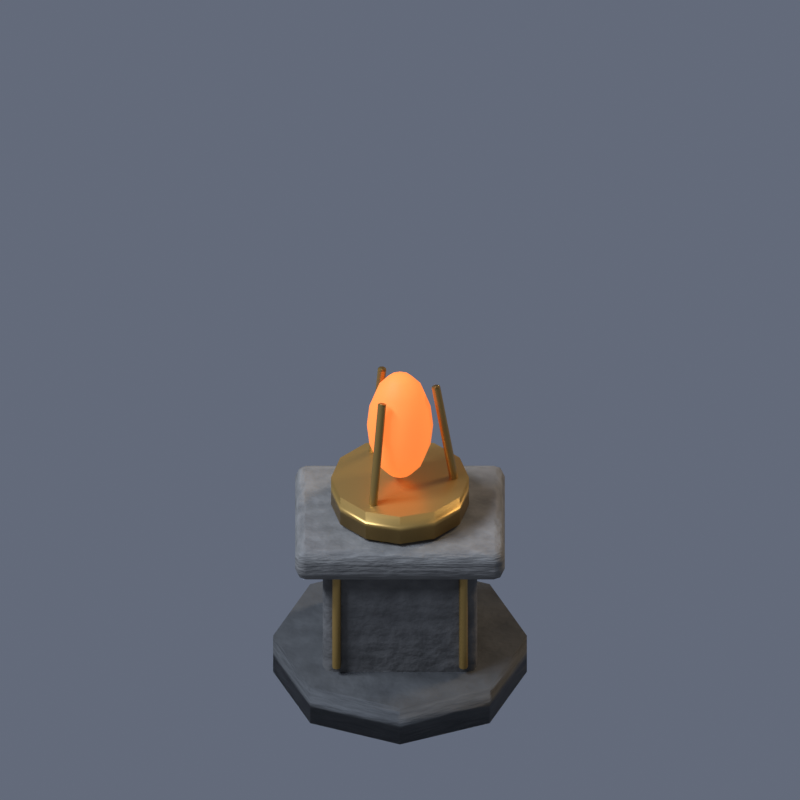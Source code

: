 # Source: shrine_might.blend  (saved by Blender 5.2.44; exported with 4.5.12 LTS)
import bpy
from mathutils import Matrix  # noqa: F401  (used for matrix-valued properties, if any)

bpy.ops.wm.read_factory_settings(use_empty=True)
scene = bpy.context.scene
scene.name = 'Scene'

# ---- collections
col_collection = bpy.data.collections.new('Collection'); scene.collection.children.link(col_collection)

# ---- materials (node trees are filled in below, after node groups)
mat_stone_dark = bpy.data.materials.new('stone_dark')
mat_stone_dark.diffuse_color = (0.095, 0.095, 0.088, 1.0)
mat_stone = bpy.data.materials.new('stone')
mat_stone.diffuse_color = (0.19, 0.18, 0.16, 1.0)
mat_stoneedge = bpy.data.materials.new('stoneedge')
mat_stoneedge.diffuse_color = (0.3, 0.285, 0.25, 1.0)
mat_gold = bpy.data.materials.new('gold')
mat_gold.diffuse_color = (0.47, 0.29, 0.08, 1.0)
mat_ember = bpy.data.materials.new('ember')
mat_ember.diffuse_color = (0.82, 0.2, 0.04, 1.0)

# ---- material node trees
mat_stone_dark.use_nodes = True; mat_stone_dark.node_tree.nodes.clear()
_N = mat_stone_dark.node_tree.nodes; _L = mat_stone_dark.node_tree.links
n0 = _N.new('ShaderNodeBsdfPrincipled'); n0.name = 'Principled BSDF'; n0.location = (-200, 100)
n0.inputs[2].default_value = 0.7
n0.inputs[10].default_value = 0.005
n1 = _N.new('ShaderNodeOutputMaterial'); n1.name = 'Material Output'; n1.location = (200, 100)
n2 = _N.new('ShaderNodeTexNoise'); n2.name = 'Noise Texture'; n2.location = (0, 0)
n2.width = 160
n2.inputs[2].default_value = 8.0
n2.inputs[3].default_value = 3.0
n3 = _N.new('ShaderNodeValToRGB'); n3.name = 'Color Ramp'; n3.location = (0, 0)
while len(n3.color_ramp.elements) > 1: n3.color_ramp.elements.remove(n3.color_ramp.elements[-1])
n3.color_ramp.elements[0].position = 0.15; n3.color_ramp.elements[0].color = (0.03325, 0.03325, 0.0308, 1.0)
_e = n3.color_ramp.elements.new(0.85); _e.color = (0.0855, 0.0855, 0.0792, 1.0)
n4 = _N.new('ShaderNodeBump'); n4.name = 'Bump'; n4.location = (0, 0)
n4.inputs[0].default_value = 0.28
n4.inputs[1].default_value = 0.055
_L.new(n0.outputs[0], n1.inputs[0])
_L.new(n2.outputs[0], n3.inputs[0])
_L.new(n3.outputs[0], n0.inputs[0])
_L.new(n2.outputs[0], n4.inputs[3])
_L.new(n4.outputs[0], n0.inputs[5])
n1.is_active_output = True
mat_stone.use_nodes = True; mat_stone.node_tree.nodes.clear()
_N = mat_stone.node_tree.nodes; _L = mat_stone.node_tree.links
n0 = _N.new('ShaderNodeBsdfPrincipled'); n0.name = 'Principled BSDF'; n0.location = (-200, 100)
n0.inputs[2].default_value = 0.7
n0.inputs[10].default_value = 0.005
n1 = _N.new('ShaderNodeOutputMaterial'); n1.name = 'Material Output'; n1.location = (200, 100)
n2 = _N.new('ShaderNodeTexNoise'); n2.name = 'Noise Texture'; n2.location = (0, 0)
n2.width = 160
n2.inputs[2].default_value = 8.0
n2.inputs[3].default_value = 3.0
n3 = _N.new('ShaderNodeValToRGB'); n3.name = 'Color Ramp'; n3.location = (0, 0)
while len(n3.color_ramp.elements) > 1: n3.color_ramp.elements.remove(n3.color_ramp.elements[-1])
n3.color_ramp.elements[0].position = 0.15; n3.color_ramp.elements[0].color = (0.0665, 0.063, 0.056, 1.0)
_e = n3.color_ramp.elements.new(0.85); _e.color = (0.171, 0.162, 0.144, 1.0)
n4 = _N.new('ShaderNodeBump'); n4.name = 'Bump'; n4.location = (0, 0)
n4.inputs[0].default_value = 0.28
n4.inputs[1].default_value = 0.055
_L.new(n0.outputs[0], n1.inputs[0])
_L.new(n2.outputs[0], n3.inputs[0])
_L.new(n3.outputs[0], n0.inputs[0])
_L.new(n2.outputs[0], n4.inputs[3])
_L.new(n4.outputs[0], n0.inputs[5])
n1.is_active_output = True
mat_stoneedge.use_nodes = True; mat_stoneedge.node_tree.nodes.clear()
_N = mat_stoneedge.node_tree.nodes; _L = mat_stoneedge.node_tree.links
n0 = _N.new('ShaderNodeBsdfPrincipled'); n0.name = 'Principled BSDF'; n0.location = (-200, 100)
n0.inputs[2].default_value = 0.7
n0.inputs[10].default_value = 0.005
n1 = _N.new('ShaderNodeOutputMaterial'); n1.name = 'Material Output'; n1.location = (200, 100)
n2 = _N.new('ShaderNodeTexNoise'); n2.name = 'Noise Texture'; n2.location = (0, 0)
n2.width = 160
n2.inputs[2].default_value = 8.0
n2.inputs[3].default_value = 3.0
n3 = _N.new('ShaderNodeValToRGB'); n3.name = 'Color Ramp'; n3.location = (0, 0)
while len(n3.color_ramp.elements) > 1: n3.color_ramp.elements.remove(n3.color_ramp.elements[-1])
n3.color_ramp.elements[0].position = 0.15; n3.color_ramp.elements[0].color = (0.105, 0.09975, 0.0875, 1.0)
_e = n3.color_ramp.elements.new(0.85); _e.color = (0.27, 0.2565, 0.225, 1.0)
n4 = _N.new('ShaderNodeBump'); n4.name = 'Bump'; n4.location = (0, 0)
n4.inputs[0].default_value = 0.28
n4.inputs[1].default_value = 0.055
_L.new(n0.outputs[0], n1.inputs[0])
_L.new(n2.outputs[0], n3.inputs[0])
_L.new(n3.outputs[0], n0.inputs[0])
_L.new(n2.outputs[0], n4.inputs[3])
_L.new(n4.outputs[0], n0.inputs[5])
n1.is_active_output = True
mat_gold.use_nodes = True; mat_gold.node_tree.nodes.clear()
_N = mat_gold.node_tree.nodes; _L = mat_gold.node_tree.links
n0 = _N.new('ShaderNodeBsdfPrincipled'); n0.name = 'Principled BSDF'; n0.location = (-200, 100)
n0.inputs[0].default_value = (0.47, 0.29, 0.08, 1.0)
n0.inputs[1].default_value = 0.65
n0.inputs[2].default_value = 0.38
n0.inputs[10].default_value = 0.005
n1 = _N.new('ShaderNodeOutputMaterial'); n1.name = 'Material Output'; n1.location = (200, 100)
_L.new(n0.outputs[0], n1.inputs[0])
n1.is_active_output = True
mat_ember.use_nodes = True; mat_ember.node_tree.nodes.clear()
_N = mat_ember.node_tree.nodes; _L = mat_ember.node_tree.links
n0 = _N.new('ShaderNodeBsdfPrincipled'); n0.name = 'Principled BSDF'; n0.location = (-200, 100)
n0.inputs[0].default_value = (0.82, 0.2, 0.04, 1.0)
n0.inputs[2].default_value = 0.7
n0.inputs[10].default_value = 0.005
n0.inputs[27].default_value = (0.82, 0.2, 0.04, 1.0)
n0.inputs[28].default_value = 1.1
n1 = _N.new('ShaderNodeOutputMaterial'); n1.name = 'Material Output'; n1.location = (200, 100)
_L.new(n0.outputs[0], n1.inputs[0])
n1.is_active_output = True

# ---- world
world_world = bpy.data.worlds.new('World'); scene.world = world_world
world_world.use_nodes = True; world_world.node_tree.nodes.clear()
_N = world_world.node_tree.nodes; _L = world_world.node_tree.links
n0 = _N.new('ShaderNodeOutputWorld'); n0.name = 'World Output'; n0.location = (200, 100)
n1 = _N.new('ShaderNodeBackground'); n1.name = 'Background'; n1.location = (-200, 100)
n1.inputs[0].default_value = (0.25, 0.29, 0.39, 1.0)
n1.inputs[1].default_value = 0.5
_L.new(n1.outputs[0], n0.inputs[0])
n0.is_active_output = True
world_world.color = (0.05088, 0.05088, 0.05088)
world_world.sun_shadow_jitter_overblur = 0.0

# ---- cameras
cam_orthographic_export_camera_021 = bpy.data.cameras.new('Orthographic export camera.021')
cam_orthographic_export_camera_021.type = 'ORTHO'
cam_orthographic_export_camera_021.ortho_scale = 2.9

# ---- lights
light_moon_key_021 = bpy.data.lights.new('Moon key.021', 'SUN')
light_moon_key_021.color = (0.7, 0.8, 1.0)
light_moon_key_021.angle = 0.25
light_moon_key_021.energy = 2.6
light_warm_fill_021 = bpy.data.lights.new('Warm fill.021', 'SUN')
light_warm_fill_021.color = (1.0, 0.76, 0.49)
light_warm_fill_021.angle = 0.25
light_warm_fill_021.energy = 1.15
light_rim_021 = bpy.data.lights.new('Rim.021', 'SUN')
light_rim_021.color = (0.64, 0.74, 1.0)
light_rim_021.angle = 0.25
light_rim_021.energy = 1.5

# ---- meshes
me_cylinder = bpy.data.meshes.new('Cylinder')
me_cylinder.from_pydata([(0.0, 0.46, -0.08), (0.0, 0.46, 0.08), (0.3253, 0.3253, -0.08), (0.3253, 0.3253, 0.08), (0.46, 0.0, -0.08), (0.46, 0.0, 0.08), (0.3253, -0.3253, -0.08), (0.3253, -0.3253, 0.08), (0.0, -0.46, -0.08), (0.0, -0.46, 0.08), (-0.3253, -0.3253, -0.08), (-0.3253, -0.3253, 0.08), (-0.46, 0.0, -0.08), (-0.46, 0.0, 0.08), (-0.3253, 0.3253, -0.08), (-0.3253, 0.3253, 0.08)], [], [(0, 1, 3, 2), (2, 3, 5, 4), (4, 5, 7, 6), (6, 7, 9, 8), (8, 9, 11, 10), (10, 11, 13, 12), (3, 1, 15, 13, 11, 9, 7, 5), (12, 13, 15, 14), (14, 15, 1, 0), (0, 2, 4, 6, 8, 10, 12, 14)])
_uv = me_cylinder.uv_layers.new(name='UVMap')
_uv.uv.foreach_set('vector', [1.0, 0.5, 1.0, 1.0, 0.875, 1.0, 0.875, 0.5, 0.875, 0.5, 0.875, 1.0, 0.75, 1.0, 0.75, 0.5, 0.75, 0.5, 0.75, 1.0, 0.625, 1.0, 0.625, 0.5, 0.625, 0.5, 0.625, 1.0, 0.5, 1.0, 0.5, 0.5, 0.5, 0.5, 0.5, 1.0, 0.375, 1.0, 0.375, 0.5, 0.375, 0.5, 0.375, 1.0, 0.25, 1.0, 0.25, 0.5, 0.4197, 0.4197, 0.25, 0.49, 0.08029, 0.4197, 0.01, 0.25, 0.08029, 0.08029, 0.25, 0.01, 0.4197, 0.08029, 0.49, 0.25, 0.25, 0.5, 0.25, 1.0, 0.125, 1.0, 0.125, 0.5, 0.125, 0.5, 0.125, 1.0, 0.0, 1.0, 0.0, 0.5, 0.75, 0.49, 0.9197, 0.4197, 0.99, 0.25, 0.9197, 0.08029, 0.75, 0.01, 0.5803, 0.08029, 0.51, 0.25, 0.5803, 0.4197])
me_cylinder.materials.append(mat_stone_dark)
me_cylinder.update()
me_cube = bpy.data.meshes.new('Cube')
me_cube.from_pydata([(-0.28, -0.23, -0.255), (-0.28, -0.23, 0.255), (-0.28, 0.23, -0.255), (-0.28, 0.23, 0.255), (0.28, -0.23, -0.255), (0.28, -0.23, 0.255), (0.28, 0.23, -0.255), (0.28, 0.23, 0.255)], [], [(0, 1, 3, 2), (2, 3, 7, 6), (6, 7, 5, 4), (4, 5, 1, 0), (2, 6, 4, 0), (7, 3, 1, 5)])
_uv = me_cube.uv_layers.new(name='UVMap')
_uv.uv.foreach_set('vector', [0.375, 0.0, 0.625, 0.0, 0.625, 0.25, 0.375, 0.25, 0.375, 0.25, 0.625, 0.25, 0.625, 0.5, 0.375, 0.5, 0.375, 0.5, 0.625, 0.5, 0.625, 0.75, 0.375, 0.75, 0.375, 0.75, 0.625, 0.75, 0.625, 1.0, 0.375, 1.0, 0.125, 0.5, 0.375, 0.5, 0.375, 0.75, 0.125, 0.75, 0.625, 0.5, 0.875, 0.5, 0.875, 0.75, 0.625, 0.75])
me_cube.materials.append(mat_stone)
me_cube.update()
me_cube_001 = bpy.data.meshes.new('Cube.001')
me_cube_001.from_pydata([(-0.38, -0.295, -0.065), (-0.38, -0.295, 0.065), (-0.38, 0.295, -0.065), (-0.38, 0.295, 0.065), (0.38, -0.295, -0.065), (0.38, -0.295, 0.065), (0.38, 0.295, -0.065), (0.38, 0.295, 0.065)], [], [(0, 1, 3, 2), (2, 3, 7, 6), (6, 7, 5, 4), (4, 5, 1, 0), (2, 6, 4, 0), (7, 3, 1, 5)])
_uv = me_cube_001.uv_layers.new(name='UVMap')
_uv.uv.foreach_set('vector', [0.375, 0.0, 0.625, 0.0, 0.625, 0.25, 0.375, 0.25, 0.375, 0.25, 0.625, 0.25, 0.625, 0.5, 0.375, 0.5, 0.375, 0.5, 0.625, 0.5, 0.625, 0.75, 0.375, 0.75, 0.375, 0.75, 0.625, 0.75, 0.625, 1.0, 0.375, 1.0, 0.125, 0.5, 0.375, 0.5, 0.375, 0.75, 0.125, 0.75, 0.625, 0.5, 0.875, 0.5, 0.875, 0.75, 0.625, 0.75])
me_cube_001.materials.append(mat_stoneedge)
me_cube_001.update()
me_cylinder_001 = bpy.data.meshes.new('Cylinder.001')
me_cylinder_001.from_pydata([(0.0, 0.016, -0.205), (0.0, 0.016, 0.205), (0.01131, 0.01131, -0.205), (0.01131, 0.01131, 0.205), (0.016, 0.0, -0.205), (0.016, 0.0, 0.205), (0.01131, -0.01131, -0.205), (0.01131, -0.01131, 0.205), (0.0, -0.016, -0.205), (0.0, -0.016, 0.205), (-0.01131, -0.01131, -0.205), (-0.01131, -0.01131, 0.205), (-0.016, 0.0, -0.205), (-0.016, 0.0, 0.205), (-0.01131, 0.01131, -0.205), (-0.01131, 0.01131, 0.205)], [], [(0, 1, 3, 2), (2, 3, 5, 4), (4, 5, 7, 6), (6, 7, 9, 8), (8, 9, 11, 10), (10, 11, 13, 12), (3, 1, 15, 13, 11, 9, 7, 5), (12, 13, 15, 14), (14, 15, 1, 0), (0, 2, 4, 6, 8, 10, 12, 14)])
_uv = me_cylinder_001.uv_layers.new(name='UVMap')
_uv.uv.foreach_set('vector', [1.0, 0.5, 1.0, 1.0, 0.875, 1.0, 0.875, 0.5, 0.875, 0.5, 0.875, 1.0, 0.75, 1.0, 0.75, 0.5, 0.75, 0.5, 0.75, 1.0, 0.625, 1.0, 0.625, 0.5, 0.625, 0.5, 0.625, 1.0, 0.5, 1.0, 0.5, 0.5, 0.5, 0.5, 0.5, 1.0, 0.375, 1.0, 0.375, 0.5, 0.375, 0.5, 0.375, 1.0, 0.25, 1.0, 0.25, 0.5, 0.4197, 0.4197, 0.25, 0.49, 0.08029, 0.4197, 0.01, 0.25, 0.08029, 0.08029, 0.25, 0.01, 0.4197, 0.08029, 0.49, 0.25, 0.25, 0.5, 0.25, 1.0, 0.125, 1.0, 0.125, 0.5, 0.125, 0.5, 0.125, 1.0, 0.0, 1.0, 0.0, 0.5, 0.75, 0.49, 0.9197, 0.4197, 0.99, 0.25, 0.9197, 0.08029, 0.75, 0.01, 0.5803, 0.08029, 0.51, 0.25, 0.5803, 0.4197])
me_cylinder_001.materials.append(mat_gold)
me_cylinder_001.update()
me_cylinder_002 = bpy.data.meshes.new('Cylinder.002')
me_cylinder_002.from_pydata([(0.0, 0.016, -0.205), (0.0, 0.016, 0.205), (0.01131, 0.01131, -0.205), (0.01131, 0.01131, 0.205), (0.016, 0.0, -0.205), (0.016, 0.0, 0.205), (0.01131, -0.01131, -0.205), (0.01131, -0.01131, 0.205), (0.0, -0.016, -0.205), (0.0, -0.016, 0.205), (-0.01131, -0.01131, -0.205), (-0.01131, -0.01131, 0.205), (-0.016, 0.0, -0.205), (-0.016, 0.0, 0.205), (-0.01131, 0.01131, -0.205), (-0.01131, 0.01131, 0.205)], [], [(0, 1, 3, 2), (2, 3, 5, 4), (4, 5, 7, 6), (6, 7, 9, 8), (8, 9, 11, 10), (10, 11, 13, 12), (3, 1, 15, 13, 11, 9, 7, 5), (12, 13, 15, 14), (14, 15, 1, 0), (0, 2, 4, 6, 8, 10, 12, 14)])
_uv = me_cylinder_002.uv_layers.new(name='UVMap')
_uv.uv.foreach_set('vector', [1.0, 0.5, 1.0, 1.0, 0.875, 1.0, 0.875, 0.5, 0.875, 0.5, 0.875, 1.0, 0.75, 1.0, 0.75, 0.5, 0.75, 0.5, 0.75, 1.0, 0.625, 1.0, 0.625, 0.5, 0.625, 0.5, 0.625, 1.0, 0.5, 1.0, 0.5, 0.5, 0.5, 0.5, 0.5, 1.0, 0.375, 1.0, 0.375, 0.5, 0.375, 0.5, 0.375, 1.0, 0.25, 1.0, 0.25, 0.5, 0.4197, 0.4197, 0.25, 0.49, 0.08029, 0.4197, 0.01, 0.25, 0.08029, 0.08029, 0.25, 0.01, 0.4197, 0.08029, 0.49, 0.25, 0.25, 0.5, 0.25, 1.0, 0.125, 1.0, 0.125, 0.5, 0.125, 0.5, 0.125, 1.0, 0.0, 1.0, 0.0, 0.5, 0.75, 0.49, 0.9197, 0.4197, 0.99, 0.25, 0.9197, 0.08029, 0.75, 0.01, 0.5803, 0.08029, 0.51, 0.25, 0.5803, 0.4197])
me_cylinder_002.materials.append(mat_gold)
me_cylinder_002.update()
me_cylinder_003 = bpy.data.meshes.new('Cylinder.003')
me_cylinder_003.from_pydata([(0.0, 0.25, -0.06), (0.0, 0.25, 0.06), (0.125, 0.2165, -0.06), (0.125, 0.2165, 0.06), (0.2165, 0.125, -0.06), (0.2165, 0.125, 0.06), (0.25, 0.0, -0.06), (0.25, 0.0, 0.06), (0.2165, -0.125, -0.06), (0.2165, -0.125, 0.06), (0.125, -0.2165, -0.06), (0.125, -0.2165, 0.06), (0.0, -0.25, -0.06), (0.0, -0.25, 0.06), (-0.125, -0.2165, -0.06), (-0.125, -0.2165, 0.06), (-0.2165, -0.125, -0.06), (-0.2165, -0.125, 0.06), (-0.25, 0.0, -0.06), (-0.25, 0.0, 0.06), (-0.2165, 0.125, -0.06), (-0.2165, 0.125, 0.06), (-0.125, 0.2165, -0.06), (-0.125, 0.2165, 0.06)], [], [(0, 1, 3, 2), (2, 3, 5, 4), (4, 5, 7, 6), (6, 7, 9, 8), (8, 9, 11, 10), (10, 11, 13, 12), (12, 13, 15, 14), (14, 15, 17, 16), (16, 17, 19, 18), (18, 19, 21, 20), (3, 1, 23, 21, 19, 17, 15, 13, 11, 9, 7, 5), (20, 21, 23, 22), (22, 23, 1, 0), (0, 2, 4, 6, 8, 10, 12, 14, 16, 18, 20, 22)])
_uv = me_cylinder_003.uv_layers.new(name='UVMap')
_uv.uv.foreach_set('vector', [1.0, 0.5, 1.0, 1.0, 0.9167, 1.0, 0.9167, 0.5, 0.9167, 0.5, 0.9167, 1.0, 0.8333, 1.0, 0.8333, 0.5, 0.8333, 0.5, 0.8333, 1.0, 0.75, 1.0, 0.75, 0.5, 0.75, 0.5, 0.75, 1.0, 0.6667, 1.0, 0.6667, 0.5, 0.6667, 0.5, 0.6667, 1.0, 0.5833, 1.0, 0.5833, 0.5, 0.5833, 0.5, 0.5833, 1.0, 0.5, 1.0, 0.5, 0.5, 0.5, 0.5, 0.5, 1.0, 0.4167, 1.0, 0.4167, 0.5, 0.4167, 0.5, 0.4167, 1.0, 0.3333, 1.0, 0.3333, 0.5, 0.3333, 0.5, 0.3333, 1.0, 0.25, 1.0, 0.25, 0.5, 0.25, 0.5, 0.25, 1.0, 0.1667, 1.0, 0.1667, 0.5, 0.37, 0.4578, 0.25, 0.49, 0.13, 0.4578, 0.04215, 0.37, 0.01, 0.25, 0.04215, 0.13, 0.13, 0.04215, 0.25, 0.01, 0.37, 0.04215, 0.4578, 0.13, 0.49, 0.25, 0.4578, 0.37, 0.1667, 0.5, 0.1667, 1.0, 0.08333, 1.0, 0.08333, 0.5, 0.08333, 0.5, 0.08333, 1.0, 7.451e-08, 1.0, 7.451e-08, 0.5, 0.75, 0.49, 0.87, 0.4578, 0.9578, 0.37, 0.99, 0.25, 0.9578, 0.13, 0.87, 0.04215, 0.75, 0.01, 0.63, 0.04215, 0.5422, 0.13, 0.51, 0.25, 0.5422, 0.37, 0.63, 0.4578])
me_cylinder_003.materials.append(mat_gold)
me_cylinder_003.update()
me_sphere = bpy.data.meshes.new('Sphere')
me_sphere.from_pydata([(0.0, 0.0, 1.0), (0.0, 0.7071, 0.7071), (0.0, 1.0, 0.0), (0.0, 0.0, -1.0), (0.1913, 0.3314, 0.9239), (0.3536, 0.6124, 0.7071), (0.4619, 0.8001, 0.3827), (0.5, 0.866, 0.0), (0.4619, 0.8001, -0.3827), (0.3536, 0.6124, -0.7071), (0.1913, 0.3314, -0.9239), (0.3314, 0.1913, 0.9239), (0.6124, 0.3536, 0.7071), (0.8001, 0.4619, 0.3827), (0.866, 0.5, 0.0), (0.8001, 0.4619, -0.3827), (0.6124, 0.3536, -0.7071), (0.3314, 0.1913, -0.9239), (0.3827, -1.49e-08, 0.9239), (0.7071, -2.98e-08, 0.7071), (0.9239, -2.98e-08, 0.3827), (1.0, 0.0, 0.0), (0.9239, -2.98e-08, -0.3827), (0.7071, -2.98e-08, -0.7071), (0.3827, -1.49e-08, -0.9239), (0.3314, -0.1913, 0.9239), (0.6124, -0.3536, 0.7071), (0.8001, -0.4619, 0.3827), (0.866, -0.5, 0.0), (0.8001, -0.4619, -0.3827), (0.6124, -0.3536, -0.7071), (0.3314, -0.1913, -0.9239), (0.1913, -0.3314, 0.9239), (0.3536, -0.6124, 0.7071), (0.4619, -0.8001, 0.3827), (0.5, -0.866, 0.0), (0.4619, -0.8001, -0.3827), (0.3536, -0.6124, -0.7071), (0.1913, -0.3314, -0.9239), (0.0, -0.3827, 0.9239), (-5.96e-08, -0.7071, 0.7071), (0.0, -0.9239, 0.3827), (0.0, -1.0, 0.0), (0.0, -0.9239, -0.3827), (-5.96e-08, -0.7071, -0.7071), (0.0, -0.3827, -0.9239), (-0.1913, -0.3314, 0.9239), (-0.3536, -0.6124, 0.7071), (-0.4619, -0.8001, 0.3827), (-0.5, -0.866, 0.0), (-0.4619, -0.8001, -0.3827), (-0.3536, -0.6124, -0.7071), (-0.1913, -0.3314, -0.9239), (-0.3314, -0.1913, 0.9239), (-0.6124, -0.3536, 0.7071), (-0.8001, -0.4619, 0.3827), (-0.866, -0.5, 0.0), (-0.8001, -0.4619, -0.3827), (-0.6124, -0.3536, -0.7071), (-0.3314, -0.1913, -0.9239), (-0.3827, -1.49e-08, 0.9239), (-0.7071, 1.192e-07, 0.7071), (-0.9239, -2.98e-08, 0.3827), (-1.0, 0.0, 0.0), (-0.9239, -2.98e-08, -0.3827), (-0.7071, 1.192e-07, -0.7071), (-0.3827, -1.49e-08, -0.9239), (-0.3314, 0.1913, 0.9239), (-0.6124, 0.3536, 0.7071), (-0.8001, 0.4619, 0.3827), (-0.866, 0.5, 0.0), (-0.8001, 0.4619, -0.3827), (-0.6124, 0.3536, -0.7071), (-0.3314, 0.1913, -0.9239), (-0.1913, 0.3314, 0.9239), (-0.3536, 0.6124, 0.7071), (-0.4619, 0.8001, 0.3827), (-0.5, 0.866, 0.0), (-0.4619, 0.8001, -0.3827), (-0.3536, 0.6124, -0.7071), (-0.1913, 0.3314, -0.9239), (-1.49e-08, 0.3827, 0.9239), (-2.98e-08, 0.9239, 0.3827), (-2.98e-08, 0.9239, -0.3827), (1.192e-07, 0.7071, -0.7071), (-1.49e-08, 0.3827, -0.9239)], [], [(83, 2, 7, 8), (82, 1, 5, 6), (81, 0, 4), (3, 85, 10), (84, 83, 8, 9), (2, 82, 6, 7), (1, 81, 4, 5), (85, 84, 9, 10), (3, 10, 17), (9, 8, 15, 16), (7, 6, 13, 14), (5, 4, 11, 12), (10, 9, 16, 17), (8, 7, 14, 15), (6, 5, 12, 13), (4, 0, 11), (12, 11, 18, 19), (17, 16, 23, 24), (15, 14, 21, 22), (13, 12, 19, 20), (11, 0, 18), (3, 17, 24), (16, 15, 22, 23), (14, 13, 20, 21), (24, 23, 30, 31), (22, 21, 28, 29), (20, 19, 26, 27), (18, 0, 25), (3, 24, 31), (23, 22, 29, 30), (21, 20, 27, 28), (19, 18, 25, 26), (25, 0, 32), (3, 31, 38), (30, 29, 36, 37), (28, 27, 34, 35), (26, 25, 32, 33), (31, 30, 37, 38), (29, 28, 35, 36), (27, 26, 33, 34), (37, 36, 43, 44), (35, 34, 41, 42), (33, 32, 39, 40), (38, 37, 44, 45), (36, 35, 42, 43), (34, 33, 40, 41), (32, 0, 39), (3, 38, 45), (45, 44, 51, 52), (43, 42, 49, 50), (41, 40, 47, 48), (39, 0, 46), (3, 45, 52), (44, 43, 50, 51), (42, 41, 48, 49), (40, 39, 46, 47), (50, 49, 56, 57), (48, 47, 54, 55), (46, 0, 53), (3, 52, 59), (51, 50, 57, 58), (49, 48, 55, 56), (47, 46, 53, 54), (52, 51, 58, 59), (3, 59, 66), (58, 57, 64, 65), (56, 55, 62, 63), (54, 53, 60, 61), (59, 58, 65, 66), (57, 56, 63, 64), (55, 54, 61, 62), (53, 0, 60), (63, 62, 69, 70), (61, 60, 67, 68), (66, 65, 72, 73), (64, 63, 70, 71), (62, 61, 68, 69), (60, 0, 67), (3, 66, 73), (65, 64, 71, 72), (73, 72, 79, 80), (71, 70, 77, 78), (69, 68, 75, 76), (67, 0, 74), (3, 73, 80), (72, 71, 78, 79), (70, 69, 76, 77), (68, 67, 74, 75), (76, 75, 1, 82), (74, 0, 81), (3, 80, 85), (79, 78, 83, 84), (77, 76, 82, 2), (75, 74, 81, 1), (80, 79, 84, 85), (78, 77, 2, 83)])
me_sphere.polygons.foreach_set('use_smooth', [True] * 96)
_uv = me_sphere.uv_layers.new(name='UVMap')
_uv.uv.foreach_set('vector', [0.75, 0.375, 0.75, 0.5, 0.6667, 0.5, 0.6667, 0.375, 0.75, 0.625, 0.75, 0.75, 0.6667, 0.75, 0.6667, 0.625, 0.75, 0.875, 0.7083, 1.0, 0.6667, 0.875, 0.7083, 0.0, 0.75, 0.125, 0.6667, 0.125, 0.75, 0.25, 0.75, 0.375, 0.6667, 0.375, 0.6667, 0.25, 0.75, 0.5, 0.75, 0.625, 0.6667, 0.625, 0.6667, 0.5, 0.75, 0.75, 0.75, 0.875, 0.6667, 0.875, 0.6667, 0.75, 0.75, 0.125, 0.75, 0.25, 0.6667, 0.25, 0.6667, 0.125, 0.625, 0.0, 0.6667, 0.125, 0.5833, 0.125, 0.6667, 0.25, 0.6667, 0.375, 0.5833, 0.375, 0.5833, 0.25, 0.6667, 0.5, 0.6667, 0.625, 0.5833, 0.625, 0.5833, 0.5, 0.6667, 0.75, 0.6667, 0.875, 0.5833, 0.875, 0.5833, 0.75, 0.6667, 0.125, 0.6667, 0.25, 0.5833, 0.25, 0.5833, 0.125, 0.6667, 0.375, 0.6667, 0.5, 0.5833, 0.5, 0.5833, 0.375, 0.6667, 0.625, 0.6667, 0.75, 0.5833, 0.75, 0.5833, 0.625, 0.6667, 0.875, 0.625, 1.0, 0.5833, 0.875, 0.5833, 0.75, 0.5833, 0.875, 0.5, 0.875, 0.5, 0.75, 0.5833, 0.125, 0.5833, 0.25, 0.5, 0.25, 0.5, 0.125, 0.5833, 0.375, 0.5833, 0.5, 0.5, 0.5, 0.5, 0.375, 0.5833, 0.625, 0.5833, 0.75, 0.5, 0.75, 0.5, 0.625, 0.5833, 0.875, 0.5417, 1.0, 0.5, 0.875, 0.5417, 0.0, 0.5833, 0.125, 0.5, 0.125, 0.5833, 0.25, 0.5833, 0.375, 0.5, 0.375, 0.5, 0.25, 0.5833, 0.5, 0.5833, 0.625, 0.5, 0.625, 0.5, 0.5, 0.5, 0.125, 0.5, 0.25, 0.4167, 0.25, 0.4167, 0.125, 0.5, 0.375, 0.5, 0.5, 0.4167, 0.5, 0.4167, 0.375, 0.5, 0.625, 0.5, 0.75, 0.4167, 0.75, 0.4167, 0.625, 0.5, 0.875, 0.4583, 1.0, 0.4167, 0.875, 0.4583, 0.0, 0.5, 0.125, 0.4167, 0.125, 0.5, 0.25, 0.5, 0.375, 0.4167, 0.375, 0.4167, 0.25, 0.5, 0.5, 0.5, 0.625, 0.4167, 0.625, 0.4167, 0.5, 0.5, 0.75, 0.5, 0.875, 0.4167, 0.875, 0.4167, 0.75, 0.4167, 0.875, 0.375, 1.0, 0.3333, 0.875, 0.375, 0.0, 0.4167, 0.125, 0.3333, 0.125, 0.4167, 0.25, 0.4167, 0.375, 0.3333, 0.375, 0.3333, 0.25, 0.4167, 0.5, 0.4167, 0.625, 0.3333, 0.625, 0.3333, 0.5, 0.4167, 0.75, 0.4167, 0.875, 0.3333, 0.875, 0.3333, 0.75, 0.4167, 0.125, 0.4167, 0.25, 0.3333, 0.25, 0.3333, 0.125, 0.4167, 0.375, 0.4167, 0.5, 0.3333, 0.5, 0.3333, 0.375, 0.4167, 0.625, 0.4167, 0.75, 0.3333, 0.75, 0.3333, 0.625, 0.3333, 0.25, 0.3333, 0.375, 0.25, 0.375, 0.25, 0.25, 0.3333, 0.5, 0.3333, 0.625, 0.25, 0.625, 0.25, 0.5, 0.3333, 0.75, 0.3333, 0.875, 0.25, 0.875, 0.25, 0.75, 0.3333, 0.125, 0.3333, 0.25, 0.25, 0.25, 0.25, 0.125, 0.3333, 0.375, 0.3333, 0.5, 0.25, 0.5, 0.25, 0.375, 0.3333, 0.625, 0.3333, 0.75, 0.25, 0.75, 0.25, 0.625, 0.3333, 0.875, 0.2917, 1.0, 0.25, 0.875, 0.2917, 0.0, 0.3333, 0.125, 0.25, 0.125, 0.25, 0.125, 0.25, 0.25, 0.1667, 0.25, 0.1667, 0.125, 0.25, 0.375, 0.25, 0.5, 0.1667, 0.5, 0.1667, 0.375, 0.25, 0.625, 0.25, 0.75, 0.1667, 0.75, 0.1667, 0.625, 0.25, 0.875, 0.2083, 1.0, 0.1667, 0.875, 0.2083, 0.0, 0.25, 0.125, 0.1667, 0.125, 0.25, 0.25, 0.25, 0.375, 0.1667, 0.375, 0.1667, 0.25, 0.25, 0.5, 0.25, 0.625, 0.1667, 0.625, 0.1667, 0.5, 0.25, 0.75, 0.25, 0.875, 0.1667, 0.875, 0.1667, 0.75, 0.1667, 0.375, 0.1667, 0.5, 0.08333, 0.5, 0.08333, 0.375, 0.1667, 0.625, 0.1667, 0.75, 0.08333, 0.75, 0.08333, 0.625, 0.1667, 0.875, 0.125, 1.0, 0.08333, 0.875, 0.125, 0.0, 0.1667, 0.125, 0.08333, 0.125, 0.1667, 0.25, 0.1667, 0.375, 0.08333, 0.375, 0.08333, 0.25, 0.1667, 0.5, 0.1667, 0.625, 0.08333, 0.625, 0.08333, 0.5, 0.1667, 0.75, 0.1667, 0.875, 0.08333, 0.875, 0.08333, 0.75, 0.1667, 0.125, 0.1667, 0.25, 0.08333, 0.25, 0.08333, 0.125, 0.04167, 0.0, 0.08333, 0.125, 2.98e-08, 0.125, 0.08333, 0.25, 0.08333, 0.375, 2.98e-08, 0.375, 0.0, 0.25, 0.08333, 0.5, 0.08333, 0.625, 2.98e-08, 0.625, 0.0, 0.5, 0.08333, 0.75, 0.08333, 0.875, 2.98e-08, 0.875, 0.0, 0.75, 0.08333, 0.125, 0.08333, 0.25, 0.0, 0.25, 2.98e-08, 0.125, 0.08333, 0.375, 0.08333, 0.5, 0.0, 0.5, 2.98e-08, 0.375, 0.08333, 0.625, 0.08333, 0.75, 0.0, 0.75, 2.98e-08, 0.625, 0.08333, 0.875, 0.04167, 1.0, 2.98e-08, 0.875, 1.0, 0.5, 1.0, 0.625, 0.9167, 0.625, 0.9167, 0.5, 1.0, 0.75, 1.0, 0.875, 0.9167, 0.875, 0.9167, 0.75, 1.0, 0.125, 1.0, 0.25, 0.9167, 0.25, 0.9167, 0.125, 1.0, 0.375, 1.0, 0.5, 0.9167, 0.5, 0.9167, 0.375, 1.0, 0.625, 1.0, 0.75, 0.9167, 0.75, 0.9167, 0.625, 1.0, 0.875, 0.9583, 1.0, 0.9167, 0.875, 0.9583, 0.0, 1.0, 0.125, 0.9167, 0.125, 1.0, 0.25, 1.0, 0.375, 0.9167, 0.375, 0.9167, 0.25, 0.9167, 0.125, 0.9167, 0.25, 0.8333, 0.25, 0.8333, 0.125, 0.9167, 0.375, 0.9167, 0.5, 0.8333, 0.5, 0.8333, 0.375, 0.9167, 0.625, 0.9167, 0.75, 0.8333, 0.75, 0.8333, 0.625, 0.9167, 0.875, 0.875, 1.0, 0.8333, 0.875, 0.875, 0.0, 0.9167, 0.125, 0.8333, 0.125, 0.9167, 0.25, 0.9167, 0.375, 0.8333, 0.375, 0.8333, 0.25, 0.9167, 0.5, 0.9167, 0.625, 0.8333, 0.625, 0.8333, 0.5, 0.9167, 0.75, 0.9167, 0.875, 0.8333, 0.875, 0.8333, 0.75, 0.8333, 0.625, 0.8333, 0.75, 0.75, 0.75, 0.75, 0.625, 0.8333, 0.875, 0.7917, 1.0, 0.75, 0.875, 0.7917, 0.0, 0.8333, 0.125, 0.75, 0.125, 0.8333, 0.25, 0.8333, 0.375, 0.75, 0.375, 0.75, 0.25, 0.8333, 0.5, 0.8333, 0.625, 0.75, 0.625, 0.75, 0.5, 0.8333, 0.75, 0.8333, 0.875, 0.75, 0.875, 0.75, 0.75, 0.8333, 0.125, 0.8333, 0.25, 0.75, 0.25, 0.75, 0.125, 0.8333, 0.375, 0.8333, 0.5, 0.75, 0.5, 0.75, 0.375])
me_sphere.materials.append(mat_ember)
me_sphere.update()
me_cylinder_004 = bpy.data.meshes.new('Cylinder.004')
me_cylinder_004.from_pydata([(0.0, 0.016, -0.2178), (0.0, 0.016, 0.2178), (0.01131, 0.01131, -0.2178), (0.01131, 0.01131, 0.2178), (0.016, 0.0, -0.2178), (0.016, 0.0, 0.2178), (0.01131, -0.01131, -0.2178), (0.01131, -0.01131, 0.2178), (0.0, -0.016, -0.2178), (0.0, -0.016, 0.2178), (-0.01131, -0.01131, -0.2178), (-0.01131, -0.01131, 0.2178), (-0.016, 0.0, -0.2178), (-0.016, 0.0, 0.2178), (-0.01131, 0.01131, -0.2178), (-0.01131, 0.01131, 0.2178)], [], [(0, 1, 3, 2), (2, 3, 5, 4), (4, 5, 7, 6), (6, 7, 9, 8), (8, 9, 11, 10), (10, 11, 13, 12), (3, 1, 15, 13, 11, 9, 7, 5), (12, 13, 15, 14), (14, 15, 1, 0), (0, 2, 4, 6, 8, 10, 12, 14)])
_uv = me_cylinder_004.uv_layers.new(name='UVMap')
_uv.uv.foreach_set('vector', [1.0, 0.5, 1.0, 1.0, 0.875, 1.0, 0.875, 0.5, 0.875, 0.5, 0.875, 1.0, 0.75, 1.0, 0.75, 0.5, 0.75, 0.5, 0.75, 1.0, 0.625, 1.0, 0.625, 0.5, 0.625, 0.5, 0.625, 1.0, 0.5, 1.0, 0.5, 0.5, 0.5, 0.5, 0.5, 1.0, 0.375, 1.0, 0.375, 0.5, 0.375, 0.5, 0.375, 1.0, 0.25, 1.0, 0.25, 0.5, 0.4197, 0.4197, 0.25, 0.49, 0.08029, 0.4197, 0.01, 0.25, 0.08029, 0.08029, 0.25, 0.01, 0.4197, 0.08029, 0.49, 0.25, 0.25, 0.5, 0.25, 1.0, 0.125, 1.0, 0.125, 0.5, 0.125, 0.5, 0.125, 1.0, 0.0, 1.0, 0.0, 0.5, 0.75, 0.49, 0.9197, 0.4197, 0.99, 0.25, 0.9197, 0.08029, 0.75, 0.01, 0.5803, 0.08029, 0.51, 0.25, 0.5803, 0.4197])
me_cylinder_004.materials.append(mat_gold)
me_cylinder_004.update()
me_cylinder_005 = bpy.data.meshes.new('Cylinder.005')
me_cylinder_005.from_pydata([(0.0, 0.016, -0.2178), (0.0, 0.016, 0.2178), (0.01131, 0.01131, -0.2178), (0.01131, 0.01131, 0.2178), (0.016, 0.0, -0.2178), (0.016, 0.0, 0.2178), (0.01131, -0.01131, -0.2178), (0.01131, -0.01131, 0.2178), (0.0, -0.016, -0.2178), (0.0, -0.016, 0.2178), (-0.01131, -0.01131, -0.2178), (-0.01131, -0.01131, 0.2178), (-0.016, 0.0, -0.2178), (-0.016, 0.0, 0.2178), (-0.01131, 0.01131, -0.2178), (-0.01131, 0.01131, 0.2178)], [], [(0, 1, 3, 2), (2, 3, 5, 4), (4, 5, 7, 6), (6, 7, 9, 8), (8, 9, 11, 10), (10, 11, 13, 12), (3, 1, 15, 13, 11, 9, 7, 5), (12, 13, 15, 14), (14, 15, 1, 0), (0, 2, 4, 6, 8, 10, 12, 14)])
_uv = me_cylinder_005.uv_layers.new(name='UVMap')
_uv.uv.foreach_set('vector', [1.0, 0.5, 1.0, 1.0, 0.875, 1.0, 0.875, 0.5, 0.875, 0.5, 0.875, 1.0, 0.75, 1.0, 0.75, 0.5, 0.75, 0.5, 0.75, 1.0, 0.625, 1.0, 0.625, 0.5, 0.625, 0.5, 0.625, 1.0, 0.5, 1.0, 0.5, 0.5, 0.5, 0.5, 0.5, 1.0, 0.375, 1.0, 0.375, 0.5, 0.375, 0.5, 0.375, 1.0, 0.25, 1.0, 0.25, 0.5, 0.4197, 0.4197, 0.25, 0.49, 0.08029, 0.4197, 0.01, 0.25, 0.08029, 0.08029, 0.25, 0.01, 0.4197, 0.08029, 0.49, 0.25, 0.25, 0.5, 0.25, 1.0, 0.125, 1.0, 0.125, 0.5, 0.125, 0.5, 0.125, 1.0, 0.0, 1.0, 0.0, 0.5, 0.75, 0.49, 0.9197, 0.4197, 0.99, 0.25, 0.9197, 0.08029, 0.75, 0.01, 0.5803, 0.08029, 0.51, 0.25, 0.5803, 0.4197])
me_cylinder_005.materials.append(mat_gold)
me_cylinder_005.update()
me_cylinder_006 = bpy.data.meshes.new('Cylinder.006')
me_cylinder_006.from_pydata([(0.0, 0.016, -0.2178), (0.0, 0.016, 0.2178), (0.01131, 0.01131, -0.2178), (0.01131, 0.01131, 0.2178), (0.016, 0.0, -0.2178), (0.016, 0.0, 0.2178), (0.01131, -0.01131, -0.2178), (0.01131, -0.01131, 0.2178), (0.0, -0.016, -0.2178), (0.0, -0.016, 0.2178), (-0.01131, -0.01131, -0.2178), (-0.01131, -0.01131, 0.2178), (-0.016, 0.0, -0.2178), (-0.016, 0.0, 0.2178), (-0.01131, 0.01131, -0.2178), (-0.01131, 0.01131, 0.2178)], [], [(0, 1, 3, 2), (2, 3, 5, 4), (4, 5, 7, 6), (6, 7, 9, 8), (8, 9, 11, 10), (10, 11, 13, 12), (3, 1, 15, 13, 11, 9, 7, 5), (12, 13, 15, 14), (14, 15, 1, 0), (0, 2, 4, 6, 8, 10, 12, 14)])
_uv = me_cylinder_006.uv_layers.new(name='UVMap')
_uv.uv.foreach_set('vector', [1.0, 0.5, 1.0, 1.0, 0.875, 1.0, 0.875, 0.5, 0.875, 0.5, 0.875, 1.0, 0.75, 1.0, 0.75, 0.5, 0.75, 0.5, 0.75, 1.0, 0.625, 1.0, 0.625, 0.5, 0.625, 0.5, 0.625, 1.0, 0.5, 1.0, 0.5, 0.5, 0.5, 0.5, 0.5, 1.0, 0.375, 1.0, 0.375, 0.5, 0.375, 0.5, 0.375, 1.0, 0.25, 1.0, 0.25, 0.5, 0.4197, 0.4197, 0.25, 0.49, 0.08029, 0.4197, 0.01, 0.25, 0.08029, 0.08029, 0.25, 0.01, 0.4197, 0.08029, 0.49, 0.25, 0.25, 0.5, 0.25, 1.0, 0.125, 1.0, 0.125, 0.5, 0.125, 0.5, 0.125, 1.0, 0.0, 1.0, 0.0, 0.5, 0.75, 0.49, 0.9197, 0.4197, 0.99, 0.25, 0.9197, 0.08029, 0.75, 0.01, 0.5803, 0.08029, 0.51, 0.25, 0.5803, 0.4197])
me_cylinder_006.materials.append(mat_gold)
me_cylinder_006.update()

# ---- objects
ob_camera = bpy.data.objects.new('Camera', cam_orthographic_export_camera_021)
ob_moon_key = bpy.data.objects.new('Moon key', light_moon_key_021)
ob_warm_fill = bpy.data.objects.new('Warm fill', light_warm_fill_021)
ob_rim = bpy.data.objects.new('Rim', light_rim_021)
ob_shrine_might = bpy.data.objects.new('shrine_might', None)
ob_shrine_base = bpy.data.objects.new('Shrine base', me_cylinder)
ob_pedestal = bpy.data.objects.new('Pedestal', me_cube)
ob_cornice = bpy.data.objects.new('Cornice', me_cube_001)
ob_gold_edging = bpy.data.objects.new('Gold edging', me_cylinder_001)
ob_gold_edging_001 = bpy.data.objects.new('Gold edging.001', me_cylinder_002)
ob_relic_bowl = bpy.data.objects.new('Relic bowl', me_cylinder_003)
ob_relic = bpy.data.objects.new('Relic', me_sphere)
ob_relic_prong = bpy.data.objects.new('Relic prong', me_cylinder_004)
ob_relic_prong_001 = bpy.data.objects.new('Relic prong.001', me_cylinder_005)
ob_relic_prong_002 = bpy.data.objects.new('Relic prong.002', me_cylinder_006)

# ---- transforms, parenting, visibility, modifiers, constraints
ob_camera.location = (0.0, -8.192, 6.939)
ob_camera.rotation_euler = (0.9599, -0.0, 0.0)
ob_moon_key.location = (0.0, 0.0, 0.0)
ob_moon_key.rotation_euler = (0.45, -0.5, -0.65)
ob_warm_fill.location = (0.0, 0.0, 0.0)
ob_warm_fill.rotation_euler = (0.8, 0.3, 1.8)
ob_rim.location = (0.0, 0.0, 0.0)
ob_rim.rotation_euler = (-0.65, 0.4, 2.6)
ob_shrine_might.location = (0.0, 0.0, 0.0)
ob_shrine_base.parent = ob_shrine_might
ob_shrine_base.location = (0.0, 0.0, 0.08)
_m = ob_shrine_base.modifiers.new('Weighted normals', 'WEIGHTED_NORMAL')
ob_pedestal.parent = ob_shrine_might
ob_pedestal.location = (0.0, 0.0, 0.37)
_m = ob_pedestal.modifiers.new('Forged edges', 'BEVEL')
_m.width = 0.04
_m.width_pct = 0.04
_m.segments = 2
_m = ob_pedestal.modifiers.new('Weighted normals', 'WEIGHTED_NORMAL')
ob_cornice.parent = ob_shrine_might
ob_cornice.location = (0.0, 0.0, 0.66)
_m = ob_cornice.modifiers.new('Forged edges', 'BEVEL')
_m.width = 0.04
_m.width_pct = 0.04
_m.segments = 2
_m = ob_cornice.modifiers.new('Weighted normals', 'WEIGHTED_NORMAL')
ob_gold_edging.parent = ob_shrine_might
ob_gold_edging.location = (-0.23, -0.241, 0.395)
ob_gold_edging.rotation_euler = (0.0, -0.0, -3.142)
_m = ob_gold_edging.modifiers.new('Weighted normals', 'WEIGHTED_NORMAL')
ob_gold_edging_001.parent = ob_shrine_might
ob_gold_edging_001.location = (0.23, -0.241, 0.395)
ob_gold_edging_001.rotation_euler = (0.0, -0.0, -3.142)
_m = ob_gold_edging_001.modifiers.new('Weighted normals', 'WEIGHTED_NORMAL')
ob_relic_bowl.parent = ob_shrine_might
ob_relic_bowl.location = (0.0, 0.0, 0.8)
_m = ob_relic_bowl.modifiers.new('Weighted normals', 'WEIGHTED_NORMAL')
ob_relic.parent = ob_shrine_might
ob_relic.location = (0.0, -0.01, 1.1)
ob_relic.scale = (0.12, 0.12, 0.22)
ob_relic_prong.parent = ob_shrine_might
ob_relic_prong.location = (0.165, 0.0, 1.045)
ob_relic_prong.rotation_euler = (0.1614, -1.421e-08, -1.571)
_m = ob_relic_prong.modifiers.new('Weighted normals', 'WEIGHTED_NORMAL')
ob_relic_prong_001.parent = ob_shrine_might
ob_relic_prong_001.location = (-0.0825, 0.1429, 1.045)
ob_relic_prong_001.rotation_euler = (0.1614, 4.406e-08, 0.5236)
_m = ob_relic_prong_001.modifiers.new('Weighted normals', 'WEIGHTED_NORMAL')
ob_relic_prong_002.parent = ob_shrine_might
ob_relic_prong_002.location = (-0.0825, -0.1429, 1.045)
ob_relic_prong_002.rotation_euler = (0.1614, 2.385e-08, 2.618)
_m = ob_relic_prong_002.modifiers.new('Weighted normals', 'WEIGHTED_NORMAL')

# ---- collection membership
scene.collection.objects.link(ob_camera)
scene.collection.objects.link(ob_moon_key)
scene.collection.objects.link(ob_warm_fill)
scene.collection.objects.link(ob_rim)
col_collection.objects.link(ob_shrine_might)
col_collection.objects.link(ob_shrine_base)
col_collection.objects.link(ob_pedestal)
col_collection.objects.link(ob_cornice)
col_collection.objects.link(ob_gold_edging)
col_collection.objects.link(ob_gold_edging_001)
col_collection.objects.link(ob_relic_bowl)
col_collection.objects.link(ob_relic)
col_collection.objects.link(ob_relic_prong)
col_collection.objects.link(ob_relic_prong_001)
col_collection.objects.link(ob_relic_prong_002)

# ---- scene / render settings (as saved in the file)
scene.camera = ob_camera
scene.frame_start = 1; scene.frame_end = 52; scene.frame_set(1)
scene.render.engine = 'BLENDER_EEVEE_NEXT'
scene.render.image_settings.compression = 85
scene.render.resolution_x = 192
scene.render.resolution_y = 192
scene.render.fps = 12
scene.render.film_transparent = True
scene.render.bake_bias = 0.0
scene.render.bake_samples = 0
scene.render.compositor_device = 'GPU'
scene.eevee.taa_render_samples = 16
scene.eevee.use_volume_custom_range = False
scene.eevee.fast_gi_thickness_near = 0.1
scene.eevee.fast_gi_thickness_far = 0.0
scene.eevee.ray_tracing_options.screen_trace_thickness = 0.1
scene.view_settings.view_transform = 'Standard'
bpy.context.view_layer.update()

